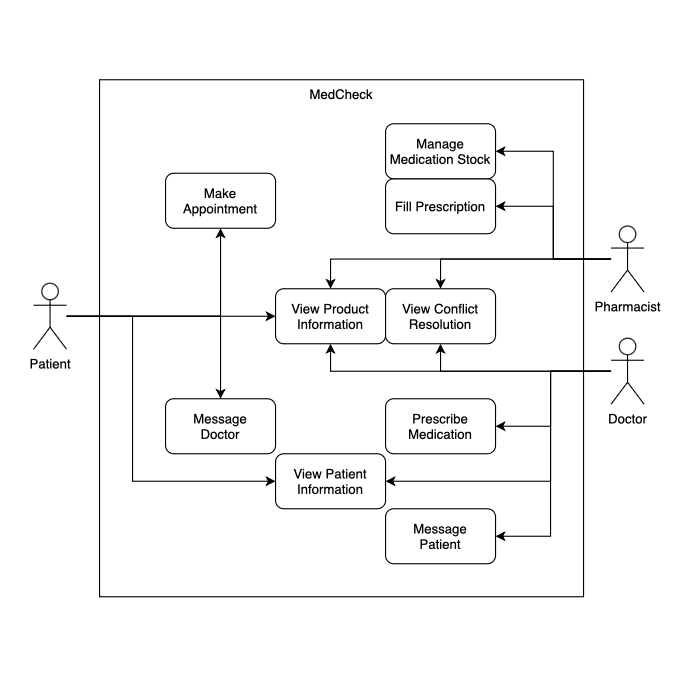

The diagram above was exported from draw.io. Its source (the exported page's mxGraphModel, read from the mxfile embedded in the PNG):
<mxGraphModel dx="2066" dy="1162" grid="1" gridSize="10" guides="1" tooltips="1" connect="1" arrows="1" fold="1" page="1" pageScale="1" pageWidth="850" pageHeight="1100" background="#ffffff" math="0" shadow="0">
  <root>
    <mxCell id="0" />
    <mxCell id="1" parent="0" />
    <mxCell id="w3za1KG-x-kFRCPZ3QMc-29" value="" style="whiteSpace=wrap;html=1;aspect=fixed;rounded=0;strokeColor=none;fontFamily=Helvetica;fontSize=12;fontColor=default;fillColor=none;movable=0;resizable=0;rotatable=0;deletable=0;editable=0;locked=1;connectable=0;" parent="1" vertex="1">
      <mxGeometry x="118" y="243" width="615" height="615" as="geometry" />
    </mxCell>
    <mxCell id="DJdFhKHG_XIqSH7fYWsW-2" value="MedCheck" style="rounded=0;whiteSpace=wrap;html=1;verticalAlign=top;movable=1;resizable=1;rotatable=1;deletable=1;editable=1;locked=0;connectable=1;" parent="1" vertex="1">
      <mxGeometry x="208" y="315" width="440" height="470" as="geometry" />
    </mxCell>
    <mxCell id="w3za1KG-x-kFRCPZ3QMc-14" style="edgeStyle=orthogonalEdgeStyle;rounded=0;orthogonalLoop=1;jettySize=auto;html=1;entryX=0;entryY=0.5;entryDx=0;entryDy=0;fontFamily=Helvetica;fontSize=12;fontColor=default;" parent="1" source="DJdFhKHG_XIqSH7fYWsW-3" target="DJdFhKHG_XIqSH7fYWsW-12" edge="1">
      <mxGeometry relative="1" as="geometry" />
    </mxCell>
    <mxCell id="w3za1KG-x-kFRCPZ3QMc-20" style="edgeStyle=orthogonalEdgeStyle;rounded=0;orthogonalLoop=1;jettySize=auto;html=1;entryX=0;entryY=0.5;entryDx=0;entryDy=0;fontFamily=Helvetica;fontSize=12;fontColor=default;" parent="1" source="DJdFhKHG_XIqSH7fYWsW-3" target="DJdFhKHG_XIqSH7fYWsW-13" edge="1">
      <mxGeometry relative="1" as="geometry">
        <Array as="points">
          <mxPoint x="238" y="530" />
          <mxPoint x="238" y="680" />
        </Array>
      </mxGeometry>
    </mxCell>
    <mxCell id="w3za1KG-x-kFRCPZ3QMc-21" style="edgeStyle=orthogonalEdgeStyle;rounded=0;orthogonalLoop=1;jettySize=auto;html=1;entryX=0.5;entryY=1;entryDx=0;entryDy=0;fontFamily=Helvetica;fontSize=12;fontColor=default;" parent="1" source="DJdFhKHG_XIqSH7fYWsW-3" target="DJdFhKHG_XIqSH7fYWsW-28" edge="1">
      <mxGeometry relative="1" as="geometry" />
    </mxCell>
    <mxCell id="w3za1KG-x-kFRCPZ3QMc-22" style="edgeStyle=orthogonalEdgeStyle;rounded=0;orthogonalLoop=1;jettySize=auto;html=1;entryX=0.5;entryY=0;entryDx=0;entryDy=0;fontFamily=Helvetica;fontSize=12;fontColor=default;" parent="1" source="DJdFhKHG_XIqSH7fYWsW-3" target="w3za1KG-x-kFRCPZ3QMc-6" edge="1">
      <mxGeometry relative="1" as="geometry" />
    </mxCell>
    <mxCell id="DJdFhKHG_XIqSH7fYWsW-3" value="Patient" style="shape=umlActor;verticalLabelPosition=bottom;verticalAlign=top;html=1;outlineConnect=0;movable=1;resizable=1;rotatable=1;deletable=1;editable=1;locked=0;connectable=1;" parent="1" vertex="1">
      <mxGeometry x="148" y="500" width="30" height="60" as="geometry" />
    </mxCell>
    <mxCell id="DJdFhKHG_XIqSH7fYWsW-10" value="Prescribe&lt;br&gt;Medication" style="rounded=1;whiteSpace=wrap;html=1;" parent="1" vertex="1">
      <mxGeometry x="468" y="605" width="100" height="50" as="geometry" />
    </mxCell>
    <mxCell id="DJdFhKHG_XIqSH7fYWsW-11" value="Fill Prescription" style="rounded=1;whiteSpace=wrap;html=1;" parent="1" vertex="1">
      <mxGeometry x="468" y="405" width="100" height="50" as="geometry" />
    </mxCell>
    <mxCell id="DJdFhKHG_XIqSH7fYWsW-12" value="View Product&lt;br&gt;Information" style="rounded=1;whiteSpace=wrap;html=1;" parent="1" vertex="1">
      <mxGeometry x="368" y="505" width="100" height="50" as="geometry" />
    </mxCell>
    <mxCell id="DJdFhKHG_XIqSH7fYWsW-13" value="View Patient&lt;br&gt;Information" style="rounded=1;whiteSpace=wrap;html=1;" parent="1" vertex="1">
      <mxGeometry x="368" y="655" width="100" height="50" as="geometry" />
    </mxCell>
    <mxCell id="w3za1KG-x-kFRCPZ3QMc-8" style="edgeStyle=orthogonalEdgeStyle;rounded=0;orthogonalLoop=1;jettySize=auto;html=1;entryX=0.5;entryY=1;entryDx=0;entryDy=0;fontFamily=Helvetica;fontSize=12;fontColor=default;" parent="1" source="DJdFhKHG_XIqSH7fYWsW-4" target="DJdFhKHG_XIqSH7fYWsW-12" edge="1">
      <mxGeometry relative="1" as="geometry" />
    </mxCell>
    <mxCell id="w3za1KG-x-kFRCPZ3QMc-9" style="edgeStyle=orthogonalEdgeStyle;rounded=0;orthogonalLoop=1;jettySize=auto;html=1;entryX=0.5;entryY=1;entryDx=0;entryDy=0;fontFamily=Helvetica;fontSize=12;fontColor=default;" parent="1" source="DJdFhKHG_XIqSH7fYWsW-4" target="DJdFhKHG_XIqSH7fYWsW-23" edge="1">
      <mxGeometry relative="1" as="geometry" />
    </mxCell>
    <mxCell id="w3za1KG-x-kFRCPZ3QMc-24" style="edgeStyle=orthogonalEdgeStyle;rounded=0;orthogonalLoop=1;jettySize=auto;html=1;entryX=1;entryY=0.5;entryDx=0;entryDy=0;fontFamily=Helvetica;fontSize=12;fontColor=default;" parent="1" source="DJdFhKHG_XIqSH7fYWsW-4" target="w3za1KG-x-kFRCPZ3QMc-1" edge="1">
      <mxGeometry relative="1" as="geometry">
        <Array as="points">
          <mxPoint x="618" y="580" />
          <mxPoint x="618" y="730" />
        </Array>
      </mxGeometry>
    </mxCell>
    <mxCell id="w3za1KG-x-kFRCPZ3QMc-25" style="edgeStyle=orthogonalEdgeStyle;rounded=0;orthogonalLoop=1;jettySize=auto;html=1;entryX=1;entryY=0.5;entryDx=0;entryDy=0;fontFamily=Helvetica;fontSize=12;fontColor=default;" parent="1" source="DJdFhKHG_XIqSH7fYWsW-4" target="DJdFhKHG_XIqSH7fYWsW-10" edge="1">
      <mxGeometry relative="1" as="geometry">
        <Array as="points">
          <mxPoint x="618" y="580" />
          <mxPoint x="618" y="630" />
        </Array>
      </mxGeometry>
    </mxCell>
    <mxCell id="w3za1KG-x-kFRCPZ3QMc-26" style="edgeStyle=orthogonalEdgeStyle;rounded=0;orthogonalLoop=1;jettySize=auto;html=1;entryX=1;entryY=0.5;entryDx=0;entryDy=0;fontFamily=Helvetica;fontSize=12;fontColor=default;" parent="1" source="DJdFhKHG_XIqSH7fYWsW-4" target="DJdFhKHG_XIqSH7fYWsW-13" edge="1">
      <mxGeometry relative="1" as="geometry">
        <Array as="points">
          <mxPoint x="618" y="580" />
          <mxPoint x="618" y="680" />
        </Array>
      </mxGeometry>
    </mxCell>
    <mxCell id="DJdFhKHG_XIqSH7fYWsW-4" value="Doctor" style="shape=umlActor;verticalLabelPosition=bottom;verticalAlign=top;html=1;outlineConnect=0;movable=1;resizable=1;rotatable=1;deletable=1;editable=1;locked=0;connectable=1;" parent="1" vertex="1">
      <mxGeometry x="673" y="550" width="30" height="60" as="geometry" />
    </mxCell>
    <mxCell id="w3za1KG-x-kFRCPZ3QMc-13" style="edgeStyle=orthogonalEdgeStyle;rounded=0;orthogonalLoop=1;jettySize=auto;html=1;entryX=0.5;entryY=0;entryDx=0;entryDy=0;fontFamily=Helvetica;fontSize=12;fontColor=default;" parent="1" source="DJdFhKHG_XIqSH7fYWsW-5" target="DJdFhKHG_XIqSH7fYWsW-12" edge="1">
      <mxGeometry relative="1" as="geometry" />
    </mxCell>
    <mxCell id="w3za1KG-x-kFRCPZ3QMc-15" style="edgeStyle=orthogonalEdgeStyle;rounded=0;orthogonalLoop=1;jettySize=auto;html=1;entryX=1;entryY=0.5;entryDx=0;entryDy=0;fontFamily=Helvetica;fontSize=12;fontColor=default;" parent="1" source="DJdFhKHG_XIqSH7fYWsW-5" target="DJdFhKHG_XIqSH7fYWsW-11" edge="1">
      <mxGeometry relative="1" as="geometry" />
    </mxCell>
    <mxCell id="w3za1KG-x-kFRCPZ3QMc-16" style="edgeStyle=orthogonalEdgeStyle;rounded=0;orthogonalLoop=1;jettySize=auto;html=1;entryX=1;entryY=0.5;entryDx=0;entryDy=0;fontFamily=Helvetica;fontSize=12;fontColor=default;" parent="1" source="DJdFhKHG_XIqSH7fYWsW-5" target="b9qS66TfcS9b9e_7LhhE-1" edge="1">
      <mxGeometry relative="1" as="geometry" />
    </mxCell>
    <mxCell id="w3za1KG-x-kFRCPZ3QMc-23" style="edgeStyle=orthogonalEdgeStyle;rounded=0;orthogonalLoop=1;jettySize=auto;html=1;entryX=0.5;entryY=0;entryDx=0;entryDy=0;fontFamily=Helvetica;fontSize=12;fontColor=default;" parent="1" source="DJdFhKHG_XIqSH7fYWsW-5" target="DJdFhKHG_XIqSH7fYWsW-23" edge="1">
      <mxGeometry relative="1" as="geometry" />
    </mxCell>
    <mxCell id="DJdFhKHG_XIqSH7fYWsW-5" value="Pharmacist" style="shape=umlActor;verticalLabelPosition=bottom;verticalAlign=top;html=1;outlineConnect=0;movable=1;resizable=1;rotatable=1;deletable=1;editable=1;locked=0;connectable=1;" parent="1" vertex="1">
      <mxGeometry x="673" y="448" width="30" height="60" as="geometry" />
    </mxCell>
    <mxCell id="DJdFhKHG_XIqSH7fYWsW-23" value="View Conflict&lt;br&gt;Resolution" style="rounded=1;whiteSpace=wrap;html=1;" parent="1" vertex="1">
      <mxGeometry x="468" y="505" width="100" height="50" as="geometry" />
    </mxCell>
    <mxCell id="DJdFhKHG_XIqSH7fYWsW-28" value="Make&lt;br&gt;Appointment" style="rounded=1;whiteSpace=wrap;html=1;" parent="1" vertex="1">
      <mxGeometry x="268" y="400" width="100" height="50" as="geometry" />
    </mxCell>
    <mxCell id="b9qS66TfcS9b9e_7LhhE-1" value="Manage Medication Stock" style="rounded=1;whiteSpace=wrap;html=1;" parent="1" vertex="1">
      <mxGeometry x="468" y="355" width="100" height="50" as="geometry" />
    </mxCell>
    <mxCell id="w3za1KG-x-kFRCPZ3QMc-1" value="Message&lt;br&gt;Patient" style="rounded=1;whiteSpace=wrap;html=1;" parent="1" vertex="1">
      <mxGeometry x="468" y="705" width="100" height="50" as="geometry" />
    </mxCell>
    <mxCell id="w3za1KG-x-kFRCPZ3QMc-6" value="Message&lt;br&gt;Doctor" style="rounded=1;whiteSpace=wrap;html=1;" parent="1" vertex="1">
      <mxGeometry x="268" y="605" width="100" height="50" as="geometry" />
    </mxCell>
  </root>
</mxGraphModel>